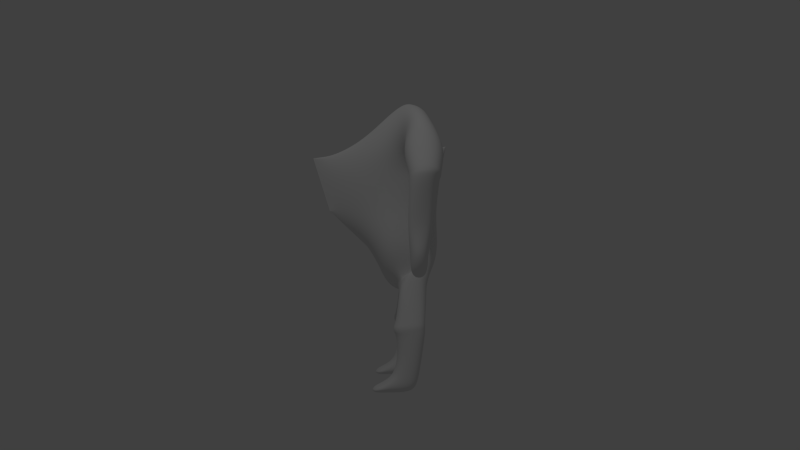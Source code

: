 # Source: Character2.blend  (saved by Blender 2.67.0; exported with 4.5.12 LTS)
import bpy
from mathutils import Matrix  # noqa: F401  (used for matrix-valued properties, if any)

bpy.ops.wm.read_factory_settings(use_empty=True)
scene = bpy.context.scene
scene.name = 'Scene'

# ---- collections
col_collection_1 = bpy.data.collections.new('Collection 1'); scene.collection.children.link(col_collection_1)

# ---- materials (node trees are filled in below, after node groups)
mat_material = bpy.data.materials.new('Material')
mat_material.alpha_threshold = 0.0
mat_material.use_transparent_shadow = False
mat_material.roughness = 0.5
mat_material.line_color = (0.0, 0.0, 0.0, 1.0)

# ---- material node trees

# ---- world
world_world = bpy.data.worlds.new('World'); scene.world = world_world
world_world.color = (0.05088, 0.05088, 0.05088)
world_world.use_sun_shadow = False
world_world.sun_shadow_jitter_overblur = 0.0
world_world.cycles.sampling_method = 'MANUAL'
world_world.cycles.sample_map_resolution = 256

# ---- cameras
cam_camera = bpy.data.cameras.new('Camera')
cam_camera.clip_end = 100.0
cam_camera.lens = 35.0
cam_camera.sensor_width = 32.0
cam_camera.sensor_height = 18.0
cam_camera.ortho_scale = 7.314
cam_camera.dof.focus_distance = 0.0
cam_camera.dof.aperture_fstop = 128.0

# ---- lights
light_lamp = bpy.data.lights.new('Lamp', 'POINT')
light_lamp.transmission_factor = 0.0
light_lamp.cutoff_distance = 30.0
light_lamp.energy = 100.0
light_lamp.shadow_buffer_clip_start = 1.001
light_lamp.shadow_soft_size = 0.1
light_lamp.shadow_maximum_resolution = 0.006
light_lamp.use_absolute_resolution = True
light_lamp.cycles.use_multiple_importance_sampling = False

# ---- meshes
me_cube = bpy.data.meshes.new('Cube')
me_cube.from_pydata([(0.1703, 0.135, -0.2754), (0.3015, -0.2191, -0.2754), (0.0, -0.2685, -0.2754), (0.0, 0.135, -0.2754), (0.2896, 0.2367, 0.2197), (0.3085, -0.3627, 0.1495), (0.0, 0.2469, 0.2754), (0.2793, 0.2037, -0.632), (0.4105, -0.3112, -0.632), (0.0, -0.3623, -0.632), (0.0, 0.1783, -0.632), (0.03059, 0.05567, -0.9247), (0.03059, -0.2469, -0.9247), (0.0, -0.2469, -0.962), (0.0, 0.03025, -0.962), (0.2793, 0.09644, -0.632), (0.2793, -0.2407, -0.632), (0.03059, 0.05354, -0.9247), (0.03059, -0.2407, -0.9247), (0.5301, 0.08768, -1.16), (0.5302, -0.1788, -1.16), (0.309, 0.04479, -1.161), (0.309, -0.1788, -1.161), (0.5579, 0.08829, -1.208), (0.5579, -0.2076, -1.208), (0.3092, 0.0454, -1.21), (0.3092, -0.2076, -1.21), (0.5582, 0.08829, -1.252), (0.5582, -0.2076, -1.252), (0.3095, 0.0454, -1.253), (0.3095, -0.2076, -1.253), (0.5584, 0.08352, -1.296), (0.5584, -0.1726, -1.296), (0.3097, 0.04062, -1.297), (0.3097, -0.1726, -1.297), (0.5601, 0.03494, -1.619), (0.5601, -0.1726, -1.619), (0.3114, -0.007957, -1.621), (0.3114, -0.1726, -1.621), (0.5607, -0.003982, -1.742), (0.5607, -0.2469, -1.742), (0.312, -0.04688, -1.743), (0.312, -0.2469, -1.743), (0.5601, -0.3757, -1.69), (0.3114, -0.3757, -1.692), (0.5607, -0.3757, -1.742), (0.312, -0.3757, -1.743), (0.006117, 0.05449, 0.6711), (0.1989, -0.1449, 0.6404), (0.324, 0.1244, 0.1623), (0.324, -0.08443, 0.1623), (0.6807, 0.1244, 0.4958), (0.6807, -0.08443, 0.4958), (0.5834, 0.2218, 0.08754), (0.5834, -0.1387, 0.08754), (0.9056, 0.2218, 0.2933), (0.9056, -0.1387, 0.2933), (0.8277, 0.1742, -0.05528), (0.8277, -0.0914, -0.05528), (1.102, 0.1742, 0.06079), (1.102, -0.0914, 0.06079), (0.8445, 0.1742, -0.09505), (0.8445, -0.08677, -0.09505), (1.119, 0.1742, 0.02103), (1.119, -0.08677, 0.02103), (0.8649, 0.1337, -0.1434), (0.8649, -0.08428, -0.1434), (1.139, 0.1337, -0.02731), (1.139, -0.08428, -0.02731), (0.9461, 0.1033, -0.4228), (0.9461, -0.09569, -0.4228), (1.027, 0.1033, -0.436), (1.027, -0.09569, -0.436), (0.7955, 0.06907, -0.6199), (0.7955, -0.07149, -0.6199), (1.086, 0.06907, -0.6242), (1.086, -0.07149, -0.6242), (0.8451, 0.06907, -0.8024), (0.8451, -0.07149, -0.8024), (0.971, 0.06907, -0.8067), (0.971, -0.07149, -0.8067), (0.08979, 0.135, -0.2754), (0.0, -0.7436, -0.2754), (0.1874, 0.2469, 0.2469), (0.0, -0.8859, 0.1751), (0.1473, 0.1917, -0.632), (0.0, -0.3658, -0.632), (0.01613, 0.04365, -0.9423), (0.01613, -0.2469, -0.9423), (0.006336, -0.1412, 0.6711)], [], [(0, 1, 8, 7), (15, 19, 21, 17, 11, 7), (83, 81, 3, 6), (9, 10, 14, 13), (81, 0, 7, 85), (2, 3, 10, 9), (82, 2, 9, 86), (87, 88, 13, 14), (18, 22, 20, 16, 15, 7, 8, 12), (85, 7, 11, 87), (86, 9, 13, 88), (12, 11, 17, 18), (22, 21, 25, 26), (15, 16, 20, 19), (18, 17, 21, 22), (23, 24, 28, 27), (20, 22, 26, 24), (21, 19, 23, 25), (19, 20, 24, 23), (29, 27, 31, 33), (26, 25, 29, 30), (24, 26, 30, 28), (25, 23, 27, 29), (33, 31, 35, 37), (27, 28, 32, 31), (30, 29, 33, 34), (28, 30, 34, 32), (40, 36, 43, 45), (31, 32, 36, 35), (34, 33, 37, 38), (32, 34, 38, 36), (39, 40, 42, 41), (37, 35, 39, 41), (35, 36, 40, 39), (38, 37, 41, 42), (43, 44, 46, 45), (36, 38, 44, 43), (42, 40, 45, 46), (38, 42, 46, 44), (48, 5, 50, 52), (84, 5, 48, 89), (52, 50, 54, 56), (47, 48, 52, 51), (4, 47, 51, 49), (53, 55, 59, 57), (50, 49, 53, 54), (51, 52, 56, 55), (49, 51, 55, 53), (57, 59, 63, 61), (56, 54, 58, 60), (54, 53, 57, 58), (55, 56, 60, 59), (63, 64, 68, 67), (60, 58, 62, 64), (58, 57, 61, 62), (59, 60, 64, 63), (66, 65, 69, 70), (61, 63, 67, 65), (64, 62, 66, 68), (62, 61, 65, 66), (72, 70, 74, 76), (67, 68, 72, 71), (65, 67, 71, 69), (68, 66, 70, 72), (75, 76, 80, 79), (70, 69, 73, 74), (71, 72, 76, 75), (69, 71, 75, 73), (78, 77, 79, 80), (73, 75, 79, 77), (76, 74, 78, 80), (74, 73, 77, 78), (1, 5, 84, 82), (4, 0, 81, 83), (3, 81, 85, 10), (1, 82, 86, 8), (11, 12, 88, 87), (10, 85, 87, 14), (8, 86, 88, 12), (83, 6, 47), (89, 47, 6, 3, 2, 82, 84), (47, 89, 48), (4, 83, 47), (4, 49, 50, 5, 1, 0)])
me_cube.materials.append(mat_material)
me_cube.use_remesh_preserve_volume = False
me_cube.use_remesh_preserve_attributes = False
me_cube.use_mirror_vertex_groups = False
me_cube.update()
arm_armature = bpy.data.armatures.new('Armature')  # bones are not reproduced

# ---- objects
ob_armature = bpy.data.objects.new('Armature', arm_armature)
ob_cube = bpy.data.objects.new('Cube', me_cube)
ob_lamp = bpy.data.objects.new('Lamp', light_lamp)
ob_camera = bpy.data.objects.new('Camera', cam_camera)

# ---- transforms, parenting, visibility, modifiers, constraints
ob_armature.location = (0.0, 0.0, 0.0)
ob_armature.scale = (1.0, 1.0, 1.348)
ob_armature.show_in_front = True
ob_armature.lineart.crease_threshold = 0.0
ob_cube.parent = ob_armature
ob_cube.matrix_parent_inverse = Matrix(((1.0, 0.0, 0.0, 0.0), (0.0, 1.0, 0.0, 0.0), (0.0, 0.0, 0.7418, 0.0), (0.0, 0.0, 0.0, 1.0)))
ob_cube.location = (0.0, 0.0, 0.8772)
ob_cube.lock_location = (True, True, False)
ob_cube.lock_rotations_4d = False
ob_cube.empty_display_type = 'ARROWS'
ob_cube.lineart.crease_threshold = 0.0
_vg = ob_cube.vertex_groups.new(name='Bone')
for _i, _w in zip([0, 1, 2, 3, 4, 5, 6, 7, 8, 9, 10, 11, 12, 13, 14, 15, 16, 18, 49, 50, 53, 81, 82, 83, 84, 85, 86, 88, 89], [0.9397, 0.6867, 0.8774, 0.9946, 0.6593, 0.3132, 0.6618, 0.8071, 0.7762, 0.8134, 0.9449, 0.002221, 0.2036, 0.2958, 0.01474, 0.1982, 0.1452, 0.0885, 0.2145, 0.1281, 0.01497, 0.9728, 0.7204, 0.7203, 0.4153, 0.9077, 0.8222, 0.3211, 0.08457]): _vg.add([_i], _w, 'REPLACE')
_vg = ob_cube.vertex_groups.new(name='Bone.001')
for _i, _w in zip([0, 1, 2, 4, 5, 6, 8, 47, 48, 49, 50, 52, 54, 82, 83, 84, 86, 89], [0.0037, 0.1877, 0.06732, 0.1366, 0.5109, 0.3108, 0.00886, 0.9687, 0.9167, 0.1551, 0.5233, 0.0146, 0.03958, 0.1888, 0.1866, 0.4774, 0.02075, 0.8825]): _vg.add([_i], _w, 'REPLACE')
_vg = ob_cube.vertex_groups.new(name='Bone.002')
for _i, _w in zip([1, 4, 5, 6, 48, 49, 50, 51, 52, 53, 54, 55, 56, 57, 58, 59, 60, 61, 62, 63, 64, 65, 66, 67, 68, 82, 83, 84, 89], [0.06565, 0.2025, 0.155, 0.003089, 0.06292, 0.6275, 0.3419, 0.9679, 0.9627, 0.9326, 0.9364, 0.9962, 0.995, 0.9023, 0.934, 0.9454, 0.9894, 0.7136, 0.7326, 0.7945, 0.9345, 0.1773, 0.1395, 0.1309, 0.05036, 0.04079, 0.09201, 0.08328, 0.006951]): _vg.add([_i], _w, 'REPLACE')
_vg = ob_cube.vertex_groups.new(name='Bone.003')
for _i, _w in zip([57, 58, 59, 61, 62, 63, 64, 65, 66, 67, 68, 69, 70, 71, 72, 73, 74, 75, 76], [0.0883, 0.06057, 0.0559, 0.2818, 0.2645, 0.2057, 0.06549, 0.8185, 0.8565, 0.8683, 0.9495, 0.9546, 0.9595, 0.9734, 0.9814, 0.02866, 0.02707, 0.0545, 0.05079]): _vg.add([_i], _w, 'REPLACE')
_vg = ob_cube.vertex_groups.new(name='Bone.004')
for _i, _w in zip([69, 70, 73, 74, 75, 76, 77, 78, 79, 80], [0.02908, 0.02117, 0.9604, 0.9612, 0.9452, 0.9491, 0.9977, 0.9977, 0.9943, 0.9945]): _vg.add([_i], _w, 'REPLACE')
_vg = ob_cube.vertex_groups.new(name='Bone.012')
_vg = ob_cube.vertex_groups.new(name='Bone.013')
_vg = ob_cube.vertex_groups.new(name='Bone.014')
_vg = ob_cube.vertex_groups.new(name='Bone.015')
_vg = ob_cube.vertex_groups.new(name='Bone.007')
for _i, _w in zip([1, 2, 7, 8, 9, 10, 11, 12, 13, 14, 15, 16, 17, 18, 19, 20, 21, 22, 23, 24, 25, 26, 27, 28, 29, 30, 31, 32, 33, 34, 82, 85, 86, 87, 88], [0.05938, 0.02407, 0.1837, 0.1829, 0.1622, 0.05335, 0.9734, 0.7898, 0.6978, 0.9673, 0.7862, 0.8252, 0.999, 0.9043, 0.9026, 0.9235, 0.9667, 0.9593, 0.4582, 0.456, 0.7173, 0.7593, 0.2466, 0.2061, 0.3313, 0.2893, 0.0591, 0.0122, 0.0614, 0.01472, 0.04006, 0.08774, 0.1318, 0.9838, 0.6723]): _vg.add([_i], _w, 'REPLACE')
_vg = ob_cube.vertex_groups.new(name='Bone.009')
for _i, _w in zip([16, 19, 20, 21, 22, 23, 24, 25, 26, 27, 28, 29, 30, 31, 32, 33, 34, 35, 36, 37, 38, 39, 40, 41, 42, 43, 44, 45], [0.003104, 0.08474, 0.06481, 0.01313, 0.01431, 0.5396, 0.5426, 0.2817, 0.239, 0.7517, 0.7919, 0.6675, 0.7093, 0.9383, 0.9618, 0.9355, 0.9632, 0.9485, 0.8568, 0.9539, 0.8721, 0.5143, 0.1233, 0.5103, 0.1199, 0.06108, 0.07408, 0.0199]): _vg.add([_i], _w, 'REPLACE')
_vg = ob_cube.vertex_groups.new(name='Bone.010')
for _i, _w in zip([35, 36, 37, 38, 39, 40, 41, 42, 43, 44, 45, 46], [0.04324, 0.1417, 0.03586, 0.1264, 0.4853, 0.8767, 0.4895, 0.8799, 0.9388, 0.9258, 0.965, 1.005]): _vg.add([_i], _w, 'REPLACE')
_vg = ob_cube.vertex_groups.new(name='Bone.006')
_vg = ob_cube.vertex_groups.new(name='Bone.008')
_vg = ob_cube.vertex_groups.new(name='Bone.011')
_m = ob_cube.modifiers.new('Mirror', 'MIRROR')
_m.use_clip = True
_m.use_mirror_vertex_groups = False
_m = ob_cube.modifiers.new('Subsurf', 'SUBSURF')
_m.uv_smooth = 'PRESERVE_CORNERS'
_m.render_levels = 6
_m.show_only_control_edges = False
_m = ob_cube.modifiers.new('Armature', 'ARMATURE')
_m.object = ob_armature
ob_lamp.location = (4.076, -1.427, 5.904)
ob_lamp.rotation_euler = (0.6503, 0.05522, 1.866)
ob_lamp.lock_rotations_4d = False
ob_lamp.empty_display_type = 'ARROWS'
ob_lamp.color = (0.0, 0.0, 0.0, 0.0)
ob_lamp.lineart.crease_threshold = 0.0
ob_camera.location = (7.481, -0.1427, 0.4809)
ob_camera.rotation_euler = (1.571, 0.0, 1.571)
ob_camera.lock_rotations_4d = False
ob_camera.empty_display_type = 'ARROWS'
ob_camera.color = (0.0, 0.0, 0.0, 0.0)
ob_camera.display_type = 'WIRE'
ob_camera.lineart.crease_threshold = 0.0

# ---- collection membership
col_collection_1.objects.link(ob_armature)
col_collection_1.objects.link(ob_cube)
col_collection_1.objects.link(ob_lamp)
col_collection_1.objects.link(ob_camera)

# ---- scene / render settings (as saved in the file)
scene.camera = ob_camera
scene.frame_start = 1; scene.frame_end = 1; scene.frame_set(1)
scene.render.engine = 'BLENDER_EEVEE_NEXT'
scene.render.image_settings.color_mode = 'RGB'
scene.render.image_settings.compression = 90
scene.render.resolution_percentage = 50
scene.render.dither_intensity = 0.0
scene.cycles.use_denoising = False
scene.cycles.samples = 10
scene.cycles.sampling_pattern = 'TABULATED_SOBOL'
scene.cycles.light_sampling_threshold = 0.0
scene.cycles.use_adaptive_sampling = False
scene.cycles.use_light_tree = False
scene.cycles.blur_glossy = 0.0
scene.cycles.volume_bounces = 1
scene.cycles.pixel_filter_type = 'GAUSSIAN'
scene.cycles.sample_clamp_indirect = 0.0
scene.view_settings.view_transform = 'Standard'
bpy.context.view_layer.update()
